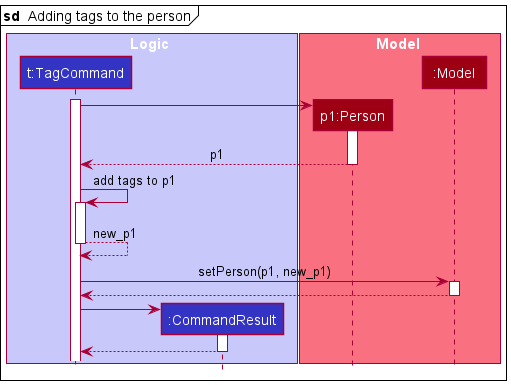

The diagram above was rendered by PlantUML. Its source (embedded in the PNG):
@startuml
!include style.puml

mainframe **sd**  Adding tags to the person

box Logic LOGIC_COLOR_T1
participant "t:TagCommand" as TagCommand LOGIC_COLOR
participant ":CommandResult" as CommandResult LOGIC_COLOR
end box

box Model MODEL_COLOR_T1
participant "p1:Person" as Person MODEL_COLOR
participant ":Model" as Model MODEL_COLOR
end box

activate TagCommand

create Person
TagCommand -> Person
activate Person
Person --> TagCommand : p1
deactivate Person

TagCommand -> TagCommand : add tags to p1
activate TagCommand
TagCommand --> TagCommand : new_p1
deactivate TagCommand

TagCommand -> Model : setPerson(p1, new_p1)
activate Model
Model --> TagCommand
deactivate Model

create CommandResult
TagCommand -> CommandResult
activate CommandResult

CommandResult --> TagCommand
deactivate CommandResult

@enduml